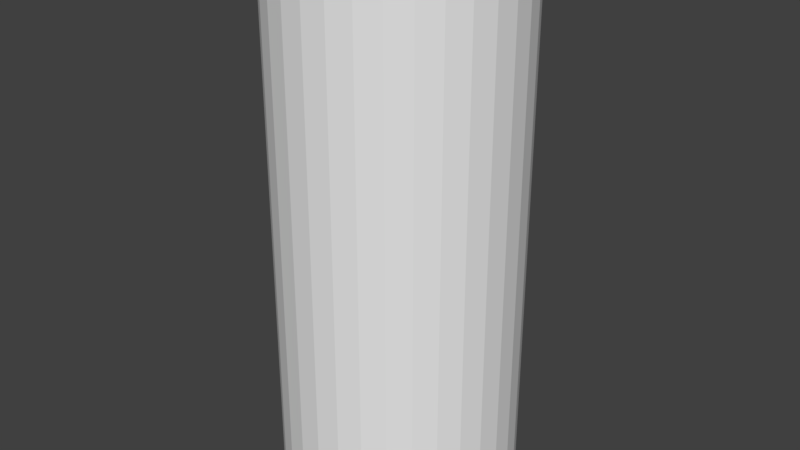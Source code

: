 # Source: TestCarveTool.blend  (saved by Blender 2.79.0; exported with 4.5.12 LTS)
import bpy
from mathutils import Matrix  # noqa: F401  (used for matrix-valued properties, if any)

bpy.ops.wm.read_factory_settings(use_empty=True)
scene = bpy.context.scene
scene.name = 'Scene'

# ---- collections
col_collection_1 = bpy.data.collections.new('Collection 1'); scene.collection.children.link(col_collection_1)

# ---- world
world_world = bpy.data.worlds.new('World'); scene.world = world_world
world_world.color = (0.05088, 0.05088, 0.05088)
world_world.use_sun_shadow = False
world_world.sun_shadow_jitter_overblur = 0.0
world_world.cycles.sampling_method = 'MANUAL'

# ---- meshes
me_cylinder = bpy.data.meshes.new('Cylinder')
me_cylinder.from_pydata([(0.0, 1.0, -1.0), (0.0, 1.0, 1.0), (0.1951, 0.9808, -1.0), (0.1951, 0.9808, 1.0), (0.3827, 0.9239, -1.0), (0.3827, 0.9239, 1.0), (0.5556, 0.8315, -1.0), (0.5556, 0.8315, 1.0), (0.7071, 0.7071, -1.0), (0.7071, 0.7071, 1.0), (0.8315, 0.5556, -1.0), (0.8315, 0.5556, 1.0), (0.9239, 0.3827, -1.0), (0.9239, 0.3827, 1.0), (0.9808, 0.1951, -1.0), (0.9808, 0.1951, 1.0), (1.0, 7.55e-08, -1.0), (1.0, 7.55e-08, 1.0), (0.9808, -0.1951, -1.0), (0.9808, -0.1951, 1.0), (0.9239, -0.3827, -1.0), (0.9239, -0.3827, 1.0), (0.8315, -0.5556, -1.0), (0.8315, -0.5556, 1.0), (0.7071, -0.7071, -1.0), (0.7071, -0.7071, 1.0), (0.5556, -0.8315, -1.0), (0.5556, -0.8315, 1.0), (0.3827, -0.9239, -1.0), (0.3827, -0.9239, 1.0), (0.1951, -0.9808, -1.0), (0.1951, -0.9808, 1.0), (-3.258e-07, -1.0, -1.0), (-3.258e-07, -1.0, 1.0), (-0.1951, -0.9808, -1.0), (-0.1951, -0.9808, 1.0), (-0.3827, -0.9239, -1.0), (-0.3827, -0.9239, 1.0), (-0.5556, -0.8315, -1.0), (-0.5556, -0.8315, 1.0), (-0.7071, -0.7071, -1.0), (-0.7071, -0.7071, 1.0), (-0.8315, -0.5556, -1.0), (-0.8315, -0.5556, 1.0), (-0.9239, -0.3827, -1.0), (-0.9239, -0.3827, 1.0), (-0.9808, -0.1951, -1.0), (-0.9808, -0.1951, 1.0), (-1.0, 9.656e-07, -1.0), (-1.0, 9.656e-07, 1.0), (-0.9808, 0.1951, -1.0), (-0.9808, 0.1951, 1.0), (-0.9239, 0.3827, -1.0), (-0.9239, 0.3827, 1.0), (-0.8315, 0.5556, -1.0), (-0.8315, 0.5556, 1.0), (-0.7071, 0.7071, -1.0), (-0.7071, 0.7071, 1.0), (-0.5556, 0.8315, -1.0), (-0.5556, 0.8315, 1.0), (-0.3827, 0.9239, -1.0), (-0.3827, 0.9239, 1.0), (-0.1951, 0.9808, -1.0), (-0.1951, 0.9808, 1.0)], [], [(0, 1, 3, 2), (2, 3, 5, 4), (4, 5, 7, 6), (6, 7, 9, 8), (8, 9, 11, 10), (10, 11, 13, 12), (12, 13, 15, 14), (14, 15, 17, 16), (16, 17, 19, 18), (18, 19, 21, 20), (20, 21, 23, 22), (22, 23, 25, 24), (24, 25, 27, 26), (26, 27, 29, 28), (28, 29, 31, 30), (30, 31, 33, 32), (32, 33, 35, 34), (34, 35, 37, 36), (36, 37, 39, 38), (38, 39, 41, 40), (40, 41, 43, 42), (42, 43, 45, 44), (44, 45, 47, 46), (46, 47, 49, 48), (48, 49, 51, 50), (50, 51, 53, 52), (52, 53, 55, 54), (54, 55, 57, 56), (56, 57, 59, 58), (58, 59, 61, 60), (3, 1, 63, 61, 59, 57, 55, 53, 51, 49, 47, 45, 43, 41, 39, 37, 35, 33, 31, 29, 27, 25, 23, 21, 19, 17, 15, 13, 11, 9, 7, 5), (60, 61, 63, 62), (62, 63, 1, 0), (0, 2, 4, 6, 8, 10, 12, 14, 16, 18, 20, 22, 24, 26, 28, 30, 32, 34, 36, 38, 40, 42, 44, 46, 48, 50, 52, 54, 56, 58, 60, 62)])
me_cylinder.use_remesh_preserve_volume = False
me_cylinder.use_remesh_preserve_attributes = False
me_cylinder.use_mirror_vertex_groups = False
me_cylinder.update()

# ---- objects
ob_cylinder = bpy.data.objects.new('Cylinder', me_cylinder)

# ---- transforms, parenting, visibility, modifiers, constraints
ob_cylinder.location = (0.0, 0.0, 0.0)
ob_cylinder.scale = (0.6919, 0.6919, 1.57)
ob_cylinder.lineart.crease_threshold = 0.0

# ---- collection membership
col_collection_1.objects.link(ob_cylinder)

# ---- scene / render settings (as saved in the file)
scene.frame_start = 1; scene.frame_end = 250; scene.frame_set(1)
scene.render.engine = 'BLENDER_EEVEE_NEXT'
scene.render.resolution_percentage = 50
scene.render.dither_intensity = 0.0
scene.cycles.use_denoising = False
scene.cycles.samples = 128
scene.cycles.sampling_pattern = 'TABULATED_SOBOL'
scene.cycles.use_adaptive_sampling = False
scene.cycles.use_light_tree = False
scene.cycles.blur_glossy = 0.0
scene.cycles.sample_clamp_indirect = 0.0
scene.view_settings.view_transform = 'Standard'
bpy.context.view_layer.update()

# ---- added for rendering (the .blend has no active camera and no usable light): camera, sun
cam_auto = bpy.data.cameras.new('AutoCamera')
cam_auto.lens = 50.0
cam_auto.sensor_width = 36.0
cam_auto.clip_end = 1000.0
ob_auto_camera = bpy.data.objects.new('AutoCamera', cam_auto)
scene.collection.objects.link(ob_auto_camera)
ob_auto_camera.location = (3.42393, -4.10871, 2.73914)
ob_auto_camera.rotation_euler = (1.09748, -7.21219e-08, 0.694738)
scene.camera = ob_auto_camera
light_auto_sun = bpy.data.lights.new('AutoSun', 'SUN')
light_auto_sun.energy = 3.0
light_auto_sun.angle = 0.0523599
ob_auto_sun = bpy.data.objects.new('AutoSun', light_auto_sun)
scene.collection.objects.link(ob_auto_sun)
ob_auto_sun.rotation_euler = (0.872665, 0.174533, 0.523599)
bpy.context.view_layer.update()

